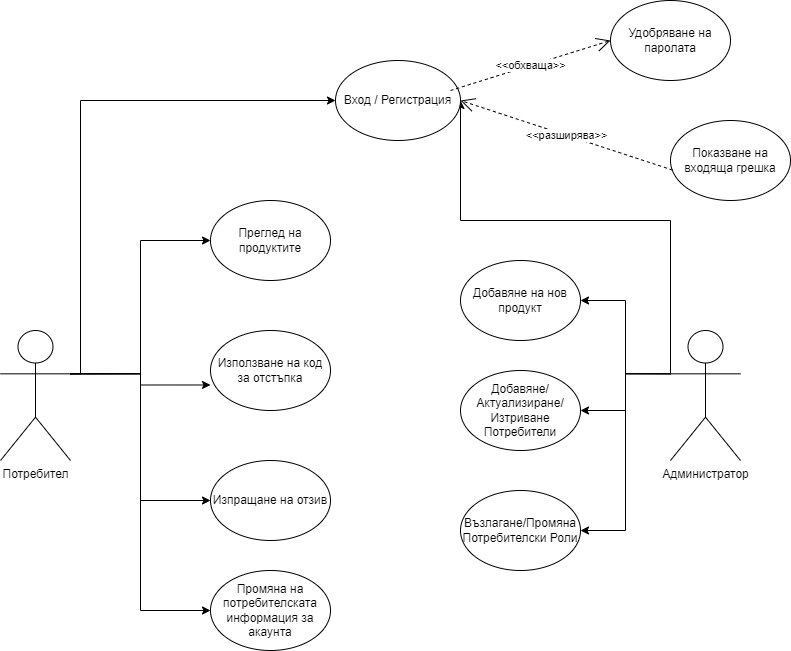

The diagram above was exported from draw.io. Its source (the exported page's mxGraphModel, read from the mxfile embedded in the PNG):
<mxGraphModel dx="1313" dy="686" grid="1" gridSize="10" guides="1" tooltips="1" connect="1" arrows="1" fold="1" page="1" pageScale="1" pageWidth="850" pageHeight="1100" math="0" shadow="0">
  <root>
    <mxCell id="0" />
    <mxCell id="1" parent="0" />
    <mxCell id="3tRfPcm0M2N6hljkuDRJ-31" style="edgeStyle=orthogonalEdgeStyle;rounded=0;orthogonalLoop=1;jettySize=auto;html=1;exitX=1;exitY=0.3333333333333333;exitDx=0;exitDy=0;exitPerimeter=0;entryX=0;entryY=0.5;entryDx=0;entryDy=0;" parent="1" source="3tRfPcm0M2N6hljkuDRJ-1" target="3tRfPcm0M2N6hljkuDRJ-9" edge="1">
      <mxGeometry relative="1" as="geometry">
        <Array as="points">
          <mxPoint x="80" y="403" />
          <mxPoint x="80" y="130" />
        </Array>
      </mxGeometry>
    </mxCell>
    <mxCell id="3tRfPcm0M2N6hljkuDRJ-47" style="edgeStyle=orthogonalEdgeStyle;rounded=0;orthogonalLoop=1;jettySize=auto;html=1;exitX=1;exitY=0.3333333333333333;exitDx=0;exitDy=0;exitPerimeter=0;entryX=0;entryY=0.5;entryDx=0;entryDy=0;" parent="1" source="3tRfPcm0M2N6hljkuDRJ-1" target="3tRfPcm0M2N6hljkuDRJ-10" edge="1">
      <mxGeometry relative="1" as="geometry" />
    </mxCell>
    <mxCell id="3tRfPcm0M2N6hljkuDRJ-48" style="edgeStyle=orthogonalEdgeStyle;rounded=0;orthogonalLoop=1;jettySize=auto;html=1;exitX=1;exitY=0.3333333333333333;exitDx=0;exitDy=0;exitPerimeter=0;entryX=0;entryY=0.681;entryDx=0;entryDy=0;entryPerimeter=0;" parent="1" source="3tRfPcm0M2N6hljkuDRJ-1" target="3tRfPcm0M2N6hljkuDRJ-19" edge="1">
      <mxGeometry relative="1" as="geometry" />
    </mxCell>
    <mxCell id="3tRfPcm0M2N6hljkuDRJ-49" style="edgeStyle=orthogonalEdgeStyle;rounded=0;orthogonalLoop=1;jettySize=auto;html=1;exitX=1;exitY=0.3333333333333333;exitDx=0;exitDy=0;exitPerimeter=0;entryX=0;entryY=0.5;entryDx=0;entryDy=0;" parent="1" source="3tRfPcm0M2N6hljkuDRJ-1" target="3tRfPcm0M2N6hljkuDRJ-20" edge="1">
      <mxGeometry relative="1" as="geometry" />
    </mxCell>
    <mxCell id="3tRfPcm0M2N6hljkuDRJ-50" style="edgeStyle=orthogonalEdgeStyle;rounded=0;orthogonalLoop=1;jettySize=auto;html=1;exitX=1;exitY=0.3333333333333333;exitDx=0;exitDy=0;exitPerimeter=0;entryX=0;entryY=0.5;entryDx=0;entryDy=0;" parent="1" source="3tRfPcm0M2N6hljkuDRJ-1" target="3tRfPcm0M2N6hljkuDRJ-38" edge="1">
      <mxGeometry relative="1" as="geometry" />
    </mxCell>
    <mxCell id="3tRfPcm0M2N6hljkuDRJ-1" value="Потребител" style="shape=umlActor;verticalLabelPosition=bottom;verticalAlign=top;html=1;outlineConnect=0;" parent="1" vertex="1">
      <mxGeometry y="360" width="70" height="130" as="geometry" />
    </mxCell>
    <mxCell id="3tRfPcm0M2N6hljkuDRJ-32" style="edgeStyle=orthogonalEdgeStyle;rounded=0;orthogonalLoop=1;jettySize=auto;html=1;exitX=0;exitY=0.3333333333333333;exitDx=0;exitDy=0;exitPerimeter=0;entryX=1;entryY=0.5;entryDx=0;entryDy=0;" parent="1" source="3tRfPcm0M2N6hljkuDRJ-2" target="3tRfPcm0M2N6hljkuDRJ-9" edge="1">
      <mxGeometry relative="1" as="geometry">
        <Array as="points">
          <mxPoint x="670" y="250" />
          <mxPoint x="460" y="250" />
        </Array>
      </mxGeometry>
    </mxCell>
    <mxCell id="3tRfPcm0M2N6hljkuDRJ-42" style="edgeStyle=orthogonalEdgeStyle;rounded=0;orthogonalLoop=1;jettySize=auto;html=1;exitX=0;exitY=0.3333333333333333;exitDx=0;exitDy=0;exitPerimeter=0;entryX=1;entryY=0.5;entryDx=0;entryDy=0;" parent="1" source="3tRfPcm0M2N6hljkuDRJ-2" target="3tRfPcm0M2N6hljkuDRJ-28" edge="1">
      <mxGeometry relative="1" as="geometry" />
    </mxCell>
    <mxCell id="3tRfPcm0M2N6hljkuDRJ-45" style="edgeStyle=orthogonalEdgeStyle;rounded=0;orthogonalLoop=1;jettySize=auto;html=1;exitX=0;exitY=0.3333333333333333;exitDx=0;exitDy=0;exitPerimeter=0;entryX=1;entryY=0.5;entryDx=0;entryDy=0;" parent="1" source="3tRfPcm0M2N6hljkuDRJ-2" target="3tRfPcm0M2N6hljkuDRJ-29" edge="1">
      <mxGeometry relative="1" as="geometry" />
    </mxCell>
    <mxCell id="3tRfPcm0M2N6hljkuDRJ-46" style="edgeStyle=orthogonalEdgeStyle;rounded=0;orthogonalLoop=1;jettySize=auto;html=1;exitX=0;exitY=0.3333333333333333;exitDx=0;exitDy=0;exitPerimeter=0;entryX=1;entryY=0.5;entryDx=0;entryDy=0;" parent="1" source="3tRfPcm0M2N6hljkuDRJ-2" target="3tRfPcm0M2N6hljkuDRJ-30" edge="1">
      <mxGeometry relative="1" as="geometry" />
    </mxCell>
    <mxCell id="3tRfPcm0M2N6hljkuDRJ-2" value="Администратор" style="shape=umlActor;verticalLabelPosition=bottom;verticalAlign=top;html=1;outlineConnect=0;" parent="1" vertex="1">
      <mxGeometry x="670" y="360" width="70" height="130" as="geometry" />
    </mxCell>
    <mxCell id="3tRfPcm0M2N6hljkuDRJ-9" value="Вход / Регистрация" style="ellipse;whiteSpace=wrap;html=1;" parent="1" vertex="1">
      <mxGeometry x="335" y="90" width="125" height="80" as="geometry" />
    </mxCell>
    <mxCell id="3tRfPcm0M2N6hljkuDRJ-10" value="Преглед на продуктите" style="ellipse;whiteSpace=wrap;html=1;" parent="1" vertex="1">
      <mxGeometry x="210" y="230" width="120" height="80" as="geometry" />
    </mxCell>
    <mxCell id="3tRfPcm0M2N6hljkuDRJ-19" value="Използване на код за отстъпка" style="ellipse;whiteSpace=wrap;html=1;" parent="1" vertex="1">
      <mxGeometry x="210" y="360" width="120" height="80" as="geometry" />
    </mxCell>
    <mxCell id="3tRfPcm0M2N6hljkuDRJ-20" value="Изпращане на отзив" style="ellipse;whiteSpace=wrap;html=1;" parent="1" vertex="1">
      <mxGeometry x="210" y="490" width="120" height="80" as="geometry" />
    </mxCell>
    <mxCell id="3tRfPcm0M2N6hljkuDRJ-26" value="Удобряване на паролата" style="ellipse;whiteSpace=wrap;html=1;" parent="1" vertex="1">
      <mxGeometry x="610" y="30" width="120" height="80" as="geometry" />
    </mxCell>
    <mxCell id="3tRfPcm0M2N6hljkuDRJ-27" value="Показване на входяща грешка" style="ellipse;whiteSpace=wrap;html=1;" parent="1" vertex="1">
      <mxGeometry x="670" y="150" width="120" height="80" as="geometry" />
    </mxCell>
    <mxCell id="3tRfPcm0M2N6hljkuDRJ-28" value="Добавяне на нов продукт" style="ellipse;whiteSpace=wrap;html=1;" parent="1" vertex="1">
      <mxGeometry x="460" y="290" width="120" height="80" as="geometry" />
    </mxCell>
    <mxCell id="3tRfPcm0M2N6hljkuDRJ-29" value="Добавяне/Актуализиране/Изтриване&lt;br&gt;Потребители" style="ellipse;whiteSpace=wrap;html=1;" parent="1" vertex="1">
      <mxGeometry x="460" y="400" width="120" height="80" as="geometry" />
    </mxCell>
    <mxCell id="3tRfPcm0M2N6hljkuDRJ-30" value="Възлагане/Промяна&lt;br&gt;Потребителски Роли" style="ellipse;whiteSpace=wrap;html=1;" parent="1" vertex="1">
      <mxGeometry x="460" y="520" width="120" height="80" as="geometry" />
    </mxCell>
    <mxCell id="3tRfPcm0M2N6hljkuDRJ-38" value="Промяна на потребителската информация за акаунта" style="ellipse;whiteSpace=wrap;html=1;" parent="1" vertex="1">
      <mxGeometry x="210" y="600" width="120" height="80" as="geometry" />
    </mxCell>
    <mxCell id="3tRfPcm0M2N6hljkuDRJ-40" value="&amp;lt;&amp;lt;обхваща&amp;gt;&amp;gt;" style="endArrow=open;endSize=12;dashed=1;html=1;rounded=0;entryX=0;entryY=0.5;entryDx=0;entryDy=0;" parent="1" target="3tRfPcm0M2N6hljkuDRJ-26" edge="1">
      <mxGeometry width="160" relative="1" as="geometry">
        <mxPoint x="450" y="120" as="sourcePoint" />
        <mxPoint x="610" y="120" as="targetPoint" />
      </mxGeometry>
    </mxCell>
    <mxCell id="3tRfPcm0M2N6hljkuDRJ-41" value="&amp;lt;&amp;lt;разширява&amp;gt;&amp;gt;" style="endArrow=open;endSize=12;dashed=1;html=1;rounded=0;exitX=0.017;exitY=0.619;exitDx=0;exitDy=0;exitPerimeter=0;entryX=1;entryY=0.5;entryDx=0;entryDy=0;" parent="1" source="3tRfPcm0M2N6hljkuDRJ-27" target="3tRfPcm0M2N6hljkuDRJ-9" edge="1">
      <mxGeometry width="160" relative="1" as="geometry">
        <mxPoint x="450" y="130" as="sourcePoint" />
        <mxPoint x="610" y="130" as="targetPoint" />
      </mxGeometry>
    </mxCell>
  </root>
</mxGraphModel>